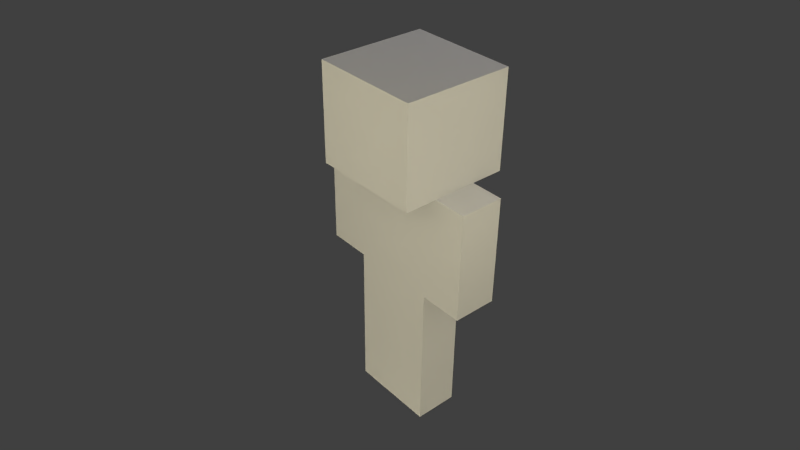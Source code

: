 # Source: mcmobs.blend  (saved by Blender 2.61.0; exported with 4.5.12 LTS)
import bpy
from mathutils import Matrix  # noqa: F401  (used for matrix-valued properties, if any)

bpy.ops.wm.read_factory_settings(use_empty=True)
scene = bpy.context.scene
scene.name = 'Scene'

# ---- collections
col_collection_1 = bpy.data.collections.new('Collection 1'); scene.collection.children.link(col_collection_1)
col_collection_2 = bpy.data.collections.new('Collection 2'); scene.collection.children.link(col_collection_2)
col_collection_3 = bpy.data.collections.new('Collection 3'); scene.collection.children.link(col_collection_3)

# ---- materials (node trees are filled in below, after node groups)
mat_mcguygai = bpy.data.materials.new('MCGuyGai')
mat_mcguygai.alpha_threshold = 0.0
mat_mcguygai.use_transparent_shadow = False
mat_mcguygai.preview_render_type = 'FLAT'
mat_mcguygai.roughness = 0.5
mat_mcguygai.specular_intensity = 0.0

# ---- material node trees

# ---- world
world_world = bpy.data.worlds.new('World'); scene.world = world_world
world_world.color = (0.05088, 0.05088, 0.05088)
world_world.use_sun_shadow = False
world_world.sun_shadow_jitter_overblur = 0.0
world_world.cycles.sampling_method = 'MANUAL'
world_world.cycles.sample_map_resolution = 256

# ---- cameras
cam_camera = bpy.data.cameras.new('Camera')
cam_camera.clip_end = 100.0
cam_camera.lens = 35.0
cam_camera.sensor_width = 32.0
cam_camera.sensor_height = 18.0
cam_camera.ortho_scale = 7.314
cam_camera.dof.focus_distance = 0.0
cam_camera.dof.aperture_fstop = 128.0

# ---- lights
light_lamp_004 = bpy.data.lights.new('Lamp.004', 'POINT')
light_lamp_004.color = (1.0, 0.9104, 0.6417)
light_lamp_004.transmission_factor = 0.0
light_lamp_004.cutoff_distance = 30.0
light_lamp_004.energy = 100.0
light_lamp_004.shadow_buffer_clip_start = 1.001
light_lamp_004.shadow_soft_size = 2.0
light_lamp_004.shadow_maximum_resolution = 0.006
light_lamp_004.use_absolute_resolution = True
light_lamp_004.cycles.use_multiple_importance_sampling = False
light_lamp = bpy.data.lights.new('Lamp', 'POINT')
light_lamp.transmission_factor = 0.0
light_lamp.cutoff_distance = 30.0
light_lamp.energy = 100.0
light_lamp.shadow_buffer_clip_start = 1.001
light_lamp.shadow_soft_size = 2.0
light_lamp.shadow_maximum_resolution = 0.006
light_lamp.use_absolute_resolution = True
light_lamp.cycles.use_multiple_importance_sampling = False
light_lamp_003 = bpy.data.lights.new('Lamp.003', 'POINT')
light_lamp_003.color = (1.0, 0.9104, 0.6417)
light_lamp_003.transmission_factor = 0.0
light_lamp_003.cutoff_distance = 30.0
light_lamp_003.energy = 100.0
light_lamp_003.shadow_buffer_clip_start = 1.001
light_lamp_003.shadow_soft_size = 2.0
light_lamp_003.shadow_maximum_resolution = 0.006
light_lamp_003.use_absolute_resolution = True
light_lamp_003.cycles.use_multiple_importance_sampling = False
light_lamp_002 = bpy.data.lights.new('Lamp.002', 'POINT')
light_lamp_002.color = (0.8538, 0.8389, 1.0)
light_lamp_002.transmission_factor = 0.0
light_lamp_002.cutoff_distance = 30.0
light_lamp_002.energy = 100.0
light_lamp_002.shadow_buffer_clip_start = 1.001
light_lamp_002.shadow_soft_size = 2.0
light_lamp_002.shadow_maximum_resolution = 0.006
light_lamp_002.use_absolute_resolution = True
light_lamp_002.cycles.use_multiple_importance_sampling = False
light_lamp_001 = bpy.data.lights.new('Lamp.001', 'POINT')
light_lamp_001.color = (1.0, 0.9104, 0.6417)
light_lamp_001.transmission_factor = 0.0
light_lamp_001.cutoff_distance = 30.0
light_lamp_001.energy = 100.0
light_lamp_001.shadow_buffer_clip_start = 1.001
light_lamp_001.shadow_soft_size = 2.0
light_lamp_001.shadow_maximum_resolution = 0.006
light_lamp_001.use_absolute_resolution = True
light_lamp_001.cycles.use_multiple_importance_sampling = False

# ---- meshes
me_mcplayerchar = bpy.data.meshes.new('MCPlayerChar')
me_mcplayerchar.from_pydata([(-0.25, 0.125, 0.375), (-0.25, -0.125, 0.375), (0.25, -0.125, 0.375), (0.25, 0.125, 0.375), (-0.25, 0.125, -0.375), (-0.25, -0.125, -0.375), (0.25, -0.125, -0.375), (0.25, 0.125, -0.375), (-0.3125, 0.3125, 0.9375), (-0.3125, -0.3125, 0.9375), (0.3125, -0.3125, 0.9375), (0.3125, 0.3125, 0.9375), (-0.3125, 0.3125, 0.375), (-0.3125, -0.3125, 0.375), (0.3125, -0.3125, 0.375), (0.3125, 0.3125, 0.375), (0.25, 0.125, 0.375), (0.25, -0.125, 0.375), (0.5, -0.125, 0.375), (0.5, 0.125, 0.375), (0.25, 0.125, -0.25), (0.25, -0.125, -0.25), (0.5, -0.125, -0.25), (0.5, 0.125, -0.25), (2.98e-07, 0.125, -0.375), (2.98e-07, -0.125, -0.375), (0.25, -0.125, -0.375), (0.25, 0.125, -0.375), (2.98e-07, 0.125, -1.125), (2.98e-07, -0.125, -1.125), (0.25, -0.125, -1.125), (0.25, 0.125, -1.125), (-0.25, 0.125, -0.375), (-0.25, -0.125, -0.375), (-2.384e-07, -0.125, -0.375), (-2.384e-07, 0.125, -0.375), (-0.25, 0.125, -1.125), (-0.25, -0.125, -1.125), (-2.384e-07, -0.125, -1.125), (-2.384e-07, 0.125, -1.125), (-0.25, 0.25, 0.875), (-0.25, -0.25, 0.875), (0.25, -0.25, 0.875), (0.25, 0.25, 0.875), (-0.25, 0.25, 0.375), (-0.25, -0.25, 0.375), (0.25, -0.25, 0.375), (0.25, 0.25, 0.375), (-0.5, 0.125, 0.375), (-0.5, -0.125, 0.375), (-0.25, -0.125, 0.375), (-0.25, 0.125, 0.375), (-0.5, 0.125, -0.25), (-0.5, -0.125, -0.25), (-0.25, -0.125, -0.25), (-0.25, 0.125, -0.25)], [], [(4, 0, 3, 7), (0, 4, 5, 1), (6, 2, 1, 5), (7, 3, 2, 6), (3, 0, 1, 2), (5, 4, 7, 6), (12, 8, 11, 15), (8, 12, 13, 9), (14, 10, 9, 13), (15, 11, 10, 14), (11, 8, 9, 10), (13, 12, 15, 14), (20, 16, 19, 23), (16, 20, 21, 17), (22, 18, 17, 21), (23, 19, 18, 22), (19, 16, 17, 18), (21, 20, 23, 22), (28, 24, 27, 31), (24, 28, 29, 25), (30, 26, 25, 29), (31, 27, 26, 30), (27, 24, 25, 26), (29, 28, 31, 30), (36, 32, 35, 39), (32, 36, 37, 33), (38, 34, 33, 37), (39, 35, 34, 38), (35, 32, 33, 34), (37, 36, 39, 38), (44, 40, 43, 47), (40, 44, 45, 41), (46, 42, 41, 45), (47, 43, 42, 46), (43, 40, 41, 42), (45, 44, 47, 46), (52, 48, 51, 55), (48, 52, 53, 49), (54, 50, 49, 53), (55, 51, 50, 54), (51, 48, 49, 50), (53, 52, 55, 54)])
_uv = me_mcplayerchar.uv_layers.new(name='UVMap')
_uv.uv.foreach_set('vector', [0.625, 0.0, 0.625, 0.375, 0.5, 0.375, 0.5, 0.0, 0.25, 0.375, 0.25, 0.0, 0.3125, 0.0, 0.3125, 0.375, 0.4375, 0.0, 0.4375, 0.375, 0.3125, 0.375, 0.3125, 0.0, 0.5, 0.0, 0.5, 0.375, 0.4375, 0.375, 0.4375, 0.0, 0.4375, 0.5, 0.3125, 0.5, 0.3125, 0.375, 0.4375, 0.375, 0.5625, 0.375, 0.5625, 0.5, 0.4375, 0.5, 0.4375, 0.375, 1.0, 0.5, 1.0, 0.75, 0.875, 0.75, 0.875, 0.5, 0.5, 0.75, 0.5, 0.5, 0.625, 0.5, 0.625, 0.75, 0.75, 0.5, 0.75, 0.75, 0.625, 0.75, 0.625, 0.5, 0.875, 0.5, 0.875, 0.75, 0.75, 0.75, 0.75, 0.5, 0.75, 1.0, 0.625, 1.0, 0.625, 0.75, 0.75, 0.75, 0.75, 0.75, 0.75, 1.0, 0.875, 1.0, 0.875, 0.75, 0.8125, 0.0, 0.8125, 0.375, 0.875, 0.375, 0.875, 0.0, 0.8125, 0.375, 0.8125, 0.0, 0.75, 0.0, 0.75, 0.375, 0.6875, 0.0, 0.6875, 0.375, 0.75, 0.375, 0.75, 0.0, 0.625, 0.0, 0.625, 0.375, 0.6875, 0.375, 0.6875, 0.0, 0.6875, 0.5, 0.75, 0.5, 0.75, 0.375, 0.6875, 0.375, 0.8125, 0.375, 0.8125, 0.5, 0.75, 0.5, 0.75, 0.375, 0.1875, 0.0, 0.1875, 0.375, 0.25, 0.375, 0.25, 0.0, 0.1875, 0.375, 0.1875, 0.0, 0.125, 0.0, 0.125, 0.375, 0.0625, 0.0, 0.0625, 0.375, 0.125, 0.375, 0.125, 0.0, 0.0, 0.0, 0.0, 0.375, 0.0625, 0.375, 0.0625, 0.0, 0.0625, 0.5, 0.125, 0.5, 0.125, 0.375, 0.0625, 0.375, 0.1875, 0.375, 0.1875, 0.5, 0.125, 0.5, 0.125, 0.375, 0.25, 0.0, 0.25, 0.375, 0.1875, 0.375, 0.1875, 0.0, 0.0, 0.375, 0.0, 0.0, 0.0625, 0.0, 0.0625, 0.375, 0.125, 0.0, 0.125, 0.375, 0.0625, 0.375, 0.0625, 0.0, 0.1875, 0.0, 0.1875, 0.375, 0.125, 0.375, 0.125, 0.0, 0.125, 0.5, 0.0625, 0.5, 0.0625, 0.375, 0.125, 0.375, 0.125, 0.375, 0.125, 0.5, 0.1875, 0.5, 0.1875, 0.375, 0.5, 0.5, 0.5, 0.75, 0.375, 0.75, 0.375, 0.5, 0.0, 0.75, 0.0, 0.5, 0.125, 0.5, 0.125, 0.75, 0.25, 0.5, 0.25, 0.75, 0.125, 0.75, 0.125, 0.5, 0.375, 0.5, 0.375, 0.75, 0.25, 0.75, 0.25, 0.5, 0.25, 1.0, 0.125, 1.0, 0.125, 0.75, 0.25, 0.75, 0.25, 1.0, 0.25, 0.75, 0.375, 0.75, 0.375, 1.0, 0.875, 0.0, 0.875, 0.375, 0.8125, 0.375, 0.8125, 0.0, 0.625, 0.375, 0.625, 0.0, 0.6875, 0.0, 0.6875, 0.375, 0.75, 0.0, 0.75, 0.375, 0.6875, 0.375, 0.6875, 0.0, 0.8125, 0.0, 0.8125, 0.375, 0.75, 0.375, 0.75, 0.0, 0.75, 0.5, 0.6875, 0.5, 0.6875, 0.375, 0.75, 0.375, 0.75, 0.375, 0.75, 0.5, 0.8125, 0.5, 0.8125, 0.375])
me_mcplayerchar.materials.append(mat_mcguygai)
me_mcplayerchar.use_remesh_preserve_volume = False
me_mcplayerchar.use_remesh_preserve_attributes = False
me_mcplayerchar.use_mirror_vertex_groups = False
me_mcplayerchar.update()

# ---- objects
ob_lamp_004 = bpy.data.objects.new('Lamp.004', light_lamp_004)
ob_playerchar = bpy.data.objects.new('PlayerChar', me_mcplayerchar)
ob_lamp = bpy.data.objects.new('Lamp', light_lamp)
ob_camera = bpy.data.objects.new('Camera', cam_camera)
ob_lamp_003 = bpy.data.objects.new('Lamp.003', light_lamp_003)
ob_lamp_002 = bpy.data.objects.new('Lamp.002', light_lamp_002)
ob_lamp_001 = bpy.data.objects.new('Lamp.001', light_lamp_001)

# ---- transforms, parenting, visibility, modifiers, constraints
ob_lamp_004.location = (0.149, -0.1444, -1.624)
ob_lamp_004.rotation_euler = (0.6503, 0.05522, 1.866)
ob_lamp_004.lock_rotations_4d = False
ob_lamp_004.empty_display_type = 'ARROWS'
ob_lamp_004.color = (0.0, 0.0, 0.0, 0.0)
ob_lamp_004.lineart.crease_threshold = 0.0
ob_playerchar.location = (0.0, 0.0, 0.0)
ob_playerchar.lineart.crease_threshold = 0.0
ob_lamp.location = (-3.747, 1.005, 2.158)
ob_lamp.rotation_euler = (0.6503, 0.05522, 1.866)
ob_lamp.lock_rotations_4d = False
ob_lamp.empty_display_type = 'ARROWS'
ob_lamp.color = (0.0, 0.0, 0.0, 0.0)
ob_lamp.lineart.crease_threshold = 0.0
ob_camera.location = (2.876, -2.579, 2.578)
ob_camera.rotation_euler = (0.9857, -0.0104, 0.8619)
ob_camera.lock_rotations_4d = False
ob_camera.empty_display_type = 'ARROWS'
ob_camera.color = (0.0, 0.0, 0.0, 0.0)
ob_camera.display_type = 'WIRE'
ob_camera.lineart.crease_threshold = 0.0
ob_lamp_003.location = (1.787, -0.148, 0.832)
ob_lamp_003.rotation_euler = (0.6503, 0.05522, 1.866)
ob_lamp_003.lock_rotations_4d = False
ob_lamp_003.empty_display_type = 'ARROWS'
ob_lamp_003.color = (0.0, 0.0, 0.0, 0.0)
ob_lamp_003.lineart.crease_threshold = 0.0
ob_lamp_002.location = (0.5078, 3.005, 3.1)
ob_lamp_002.rotation_euler = (0.6503, 0.05522, 1.866)
ob_lamp_002.lock_rotations_4d = False
ob_lamp_002.empty_display_type = 'ARROWS'
ob_lamp_002.color = (0.0, 0.0, 0.0, 0.0)
ob_lamp_002.lineart.crease_threshold = 0.0
ob_lamp_001.location = (0.04305, -1.863, 0.8659)
ob_lamp_001.rotation_euler = (0.6503, 0.05522, 1.866)
ob_lamp_001.lock_rotations_4d = False
ob_lamp_001.empty_display_type = 'ARROWS'
ob_lamp_001.color = (0.0, 0.0, 0.0, 0.0)
ob_lamp_001.lineart.crease_threshold = 0.0

# ---- collection membership
col_collection_1.objects.link(ob_lamp_004)
col_collection_1.objects.link(ob_playerchar)
col_collection_1.objects.link(ob_lamp)
col_collection_1.objects.link(ob_camera)
col_collection_2.objects.link(ob_lamp_004)
col_collection_2.objects.link(ob_lamp)
col_collection_3.objects.link(ob_lamp_004)
col_collection_3.objects.link(ob_lamp_003)
col_collection_3.objects.link(ob_lamp_002)
col_collection_3.objects.link(ob_lamp_001)
col_collection_3.objects.link(ob_playerchar)
col_collection_3.objects.link(ob_lamp)
col_collection_3.objects.link(ob_camera)

# ---- scene / render settings (as saved in the file)
scene.camera = ob_camera
scene.frame_start = 1; scene.frame_end = 250; scene.frame_set(0)
scene.render.engine = 'BLENDER_EEVEE_NEXT'
scene.render.image_settings.color_mode = 'RGB'
scene.render.image_settings.compression = 90
scene.render.resolution_percentage = 50
scene.render.dither_intensity = 0.0
scene.render.bake_margin = 2
scene.render.bake_bias = 0.0
scene.cycles.use_denoising = False
scene.cycles.samples = 10
scene.cycles.sampling_pattern = 'TABULATED_SOBOL'
scene.cycles.light_sampling_threshold = 0.0
scene.cycles.use_adaptive_sampling = False
scene.cycles.use_light_tree = False
scene.cycles.blur_glossy = 0.0
scene.cycles.volume_bounces = 1
scene.cycles.pixel_filter_type = 'GAUSSIAN'
scene.cycles.sample_clamp_indirect = 0.0
scene.view_settings.view_transform = 'Standard'
bpy.context.view_layer.update()
